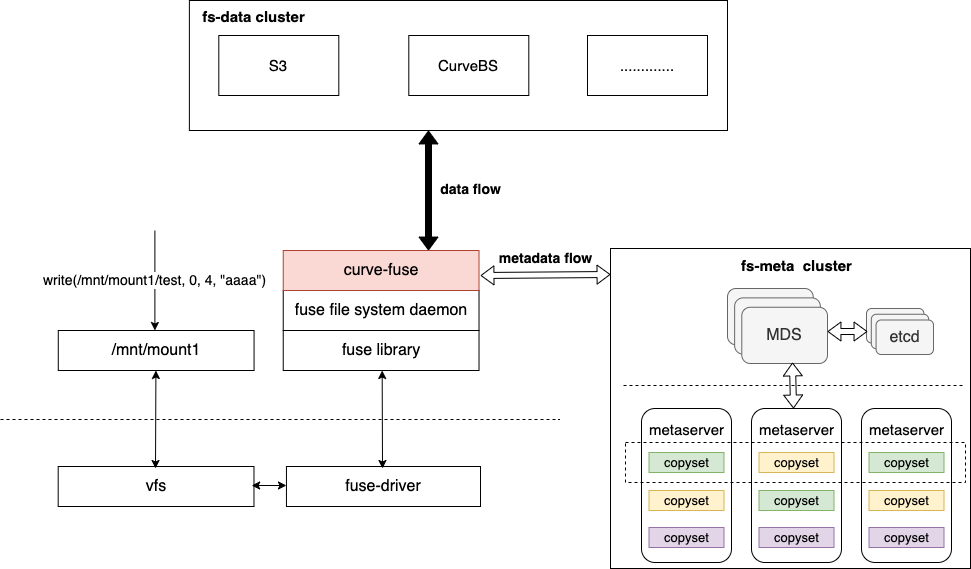

The diagram above was exported from draw.io. Its source (the exported page's mxGraphModel, read from the mxfile embedded in the PNG):
<mxGraphModel dx="1426" dy="737" grid="1" gridSize="10" guides="1" tooltips="1" connect="1" arrows="1" fold="1" page="1" pageScale="1" pageWidth="827" pageHeight="1169" math="0" shadow="0">
  <root>
    <mxCell id="0" />
    <mxCell id="1" parent="0" />
    <mxCell id="2" value="" style="rounded=0;whiteSpace=wrap;html=1;fontSize=15;fillColor=none;" vertex="1" parent="1">
      <mxGeometry x="1881" y="7470" width="360" height="320" as="geometry" />
    </mxCell>
    <mxCell id="3" value="" style="rounded=1;whiteSpace=wrap;html=1;fontSize=16;" vertex="1" parent="1">
      <mxGeometry x="1912" y="7630" width="90" height="154" as="geometry" />
    </mxCell>
    <mxCell id="4" value="metaserver" style="text;html=1;align=center;verticalAlign=middle;resizable=0;points=[];autosize=1;strokeColor=none;fillColor=none;fontSize=15;" vertex="1" parent="1">
      <mxGeometry x="1912" y="7641" width="90" height="20" as="geometry" />
    </mxCell>
    <mxCell id="5" value="copyset" style="rounded=0;whiteSpace=wrap;html=1;fontSize=13;fillColor=#d5e8d4;strokeColor=#82b366;" vertex="1" parent="1">
      <mxGeometry x="1919.5" y="7674" width="75" height="20" as="geometry" />
    </mxCell>
    <mxCell id="6" value="copyset" style="rounded=0;whiteSpace=wrap;html=1;fontSize=13;fillColor=#fff2cc;strokeColor=#d6b656;" vertex="1" parent="1">
      <mxGeometry x="1919.5" y="7712" width="75" height="20" as="geometry" />
    </mxCell>
    <mxCell id="7" value="copyset" style="rounded=0;whiteSpace=wrap;html=1;fontSize=13;fillColor=#e1d5e7;strokeColor=#9673a6;" vertex="1" parent="1">
      <mxGeometry x="1919.5" y="7749" width="75" height="20" as="geometry" />
    </mxCell>
    <mxCell id="8" value="" style="rounded=1;whiteSpace=wrap;html=1;fontSize=16;" vertex="1" parent="1">
      <mxGeometry x="2022" y="7630" width="90" height="154" as="geometry" />
    </mxCell>
    <mxCell id="9" value="metaserver" style="text;html=1;align=center;verticalAlign=middle;resizable=0;points=[];autosize=1;strokeColor=none;fillColor=none;fontSize=15;" vertex="1" parent="1">
      <mxGeometry x="2022" y="7641" width="90" height="20" as="geometry" />
    </mxCell>
    <mxCell id="10" value="copyset" style="rounded=0;whiteSpace=wrap;html=1;fontSize=13;fillColor=#fff2cc;strokeColor=#d6b656;" vertex="1" parent="1">
      <mxGeometry x="2029.5" y="7674" width="75" height="20" as="geometry" />
    </mxCell>
    <mxCell id="11" value="copyset" style="rounded=0;whiteSpace=wrap;html=1;fontSize=13;fillColor=#d5e8d4;strokeColor=#82b366;" vertex="1" parent="1">
      <mxGeometry x="2029.5" y="7712" width="75" height="20" as="geometry" />
    </mxCell>
    <mxCell id="12" value="copyset" style="rounded=0;whiteSpace=wrap;html=1;fontSize=13;fillColor=#e1d5e7;strokeColor=#9673a6;" vertex="1" parent="1">
      <mxGeometry x="2029.5" y="7749" width="75" height="20" as="geometry" />
    </mxCell>
    <mxCell id="13" value="" style="rounded=1;whiteSpace=wrap;html=1;fontSize=16;" vertex="1" parent="1">
      <mxGeometry x="2132" y="7630" width="90" height="154" as="geometry" />
    </mxCell>
    <mxCell id="14" value="metaserver" style="text;html=1;align=center;verticalAlign=middle;resizable=0;points=[];autosize=1;strokeColor=none;fillColor=none;fontSize=15;" vertex="1" parent="1">
      <mxGeometry x="2132" y="7641" width="90" height="20" as="geometry" />
    </mxCell>
    <mxCell id="15" value="copyset" style="rounded=0;whiteSpace=wrap;html=1;fontSize=13;fillColor=#d5e8d4;strokeColor=#82b366;" vertex="1" parent="1">
      <mxGeometry x="2139.5" y="7674" width="75" height="20" as="geometry" />
    </mxCell>
    <mxCell id="16" value="copyset" style="rounded=0;whiteSpace=wrap;html=1;fontSize=13;fillColor=#fff2cc;strokeColor=#d6b656;" vertex="1" parent="1">
      <mxGeometry x="2139.5" y="7712" width="75" height="20" as="geometry" />
    </mxCell>
    <mxCell id="17" value="copyset" style="rounded=0;whiteSpace=wrap;html=1;fontSize=13;fillColor=#e1d5e7;strokeColor=#9673a6;" vertex="1" parent="1">
      <mxGeometry x="2139.5" y="7749" width="75" height="20" as="geometry" />
    </mxCell>
    <mxCell id="18" value="" style="group" vertex="1" connectable="0" parent="1">
      <mxGeometry x="1998" y="7510" width="100" height="75" as="geometry" />
    </mxCell>
    <mxCell id="19" value="MDS" style="rounded=1;whiteSpace=wrap;html=1;fontSize=16;fillColor=#f5f5f5;fontColor=#333333;strokeColor=#666666;" vertex="1" parent="18">
      <mxGeometry width="85.71428571428572" height="56.25" as="geometry" />
    </mxCell>
    <mxCell id="20" value="MDS" style="rounded=1;whiteSpace=wrap;html=1;fontSize=16;fillColor=#f5f5f5;fontColor=#333333;strokeColor=#666666;" vertex="1" parent="18">
      <mxGeometry x="7.142857142857143" y="9.375" width="85.71428571428572" height="56.25" as="geometry" />
    </mxCell>
    <mxCell id="21" value="MDS" style="rounded=1;whiteSpace=wrap;html=1;fontSize=16;fillColor=#f5f5f5;fontColor=#333333;strokeColor=#666666;" vertex="1" parent="18">
      <mxGeometry x="14.285714285714286" y="18.75" width="85.71428571428572" height="56.25" as="geometry" />
    </mxCell>
    <mxCell id="22" value="&lt;b&gt;fs-meta&amp;nbsp; cluster&lt;/b&gt;" style="text;html=1;align=center;verticalAlign=middle;resizable=0;points=[];autosize=1;strokeColor=none;fillColor=none;fontSize=15;" vertex="1" parent="1">
      <mxGeometry x="2002" y="7477" width="130" height="20" as="geometry" />
    </mxCell>
    <mxCell id="23" value="S3" style="rounded=0;whiteSpace=wrap;html=1;fontSize=15;fillColor=none;" vertex="1" parent="1">
      <mxGeometry x="1489.3" y="7257" width="120" height="60" as="geometry" />
    </mxCell>
    <mxCell id="24" value="CurveBS" style="rounded=0;whiteSpace=wrap;html=1;fontSize=15;fillColor=none;" vertex="1" parent="1">
      <mxGeometry x="1679.3" y="7257" width="120" height="60" as="geometry" />
    </mxCell>
    <mxCell id="25" value="............." style="rounded=0;whiteSpace=wrap;html=1;fontSize=15;fillColor=none;" vertex="1" parent="1">
      <mxGeometry x="1858" y="7257" width="120" height="60" as="geometry" />
    </mxCell>
    <mxCell id="26" value="" style="rounded=0;whiteSpace=wrap;html=1;fontSize=15;fillColor=none;" vertex="1" parent="1">
      <mxGeometry x="1459.88" y="7222" width="538.12" height="130" as="geometry" />
    </mxCell>
    <mxCell id="27" value="&lt;b&gt;fs-data cluster&lt;/b&gt;" style="text;html=1;align=center;verticalAlign=middle;resizable=0;points=[];autosize=1;strokeColor=none;fillColor=none;fontSize=15;" vertex="1" parent="1">
      <mxGeometry x="1463.53" y="7228" width="120" height="20" as="geometry" />
    </mxCell>
    <mxCell id="28" value="" style="endArrow=none;dashed=1;html=1;rounded=0;fontSize=15;strokeWidth=1;fillColor=none;" edge="1" parent="1">
      <mxGeometry width="50" height="50" relative="1" as="geometry">
        <mxPoint x="1271" y="7641" as="sourcePoint" />
        <mxPoint x="1830" y="7641" as="targetPoint" />
      </mxGeometry>
    </mxCell>
    <mxCell id="29" value="" style="rounded=0;whiteSpace=wrap;html=1;fontSize=15;fillColor=none;dashed=1;" vertex="1" parent="1">
      <mxGeometry x="1896" y="7664" width="340" height="40" as="geometry" />
    </mxCell>
    <mxCell id="30" value="" style="group" connectable="0" vertex="1" parent="1">
      <mxGeometry x="2137" y="7530" width="67" height="46" as="geometry" />
    </mxCell>
    <mxCell id="31" value="MDS" style="rounded=1;whiteSpace=wrap;html=1;fontSize=16;fillColor=#f5f5f5;fontColor=#333333;strokeColor=#666666;" vertex="1" parent="30">
      <mxGeometry width="57.42857142857144" height="34.5" as="geometry" />
    </mxCell>
    <mxCell id="32" value="MDS" style="rounded=1;whiteSpace=wrap;html=1;fontSize=16;fillColor=#f5f5f5;fontColor=#333333;strokeColor=#666666;" vertex="1" parent="30">
      <mxGeometry x="4.785714285714286" y="5.75" width="57.42857142857144" height="34.5" as="geometry" />
    </mxCell>
    <mxCell id="33" value="etcd" style="rounded=1;whiteSpace=wrap;html=1;fontSize=16;fillColor=#f5f5f5;fontColor=#333333;strokeColor=#666666;" vertex="1" parent="30">
      <mxGeometry x="9.571428571428571" y="11.5" width="57.42857142857144" height="34.5" as="geometry" />
    </mxCell>
    <mxCell id="34" value="&lt;b&gt;metadata flow&lt;/b&gt;" style="text;html=1;align=center;verticalAlign=middle;resizable=0;points=[];autosize=1;strokeColor=none;fillColor=none;fontSize=14;" vertex="1" parent="1">
      <mxGeometry x="1761" y="7470" width="110" height="20" as="geometry" />
    </mxCell>
    <mxCell id="35" value="" style="shape=flexArrow;endArrow=classic;startArrow=classic;html=1;rounded=0;fontSize=14;width=6;endWidth=12;endSize=3.98;startWidth=12;startSize=3.98;fillColor=#000000;" edge="1" parent="1">
      <mxGeometry width="100" height="100" relative="1" as="geometry">
        <mxPoint x="1699" y="7472" as="sourcePoint" />
        <mxPoint x="1699" y="7352" as="targetPoint" />
      </mxGeometry>
    </mxCell>
    <mxCell id="36" value="" style="shape=flexArrow;endArrow=classic;startArrow=classic;html=1;rounded=0;fontSize=14;width=6;endWidth=12;endSize=3.98;startWidth=12;startSize=3.98;fillColor=none;" edge="1" parent="1">
      <mxGeometry width="100" height="100" relative="1" as="geometry">
        <mxPoint x="1751" y="7497" as="sourcePoint" />
        <mxPoint x="1881" y="7496" as="targetPoint" />
      </mxGeometry>
    </mxCell>
    <mxCell id="37" value="" style="endArrow=none;dashed=1;html=1;rounded=0;fontSize=15;strokeWidth=1;fillColor=none;" edge="1" parent="1">
      <mxGeometry width="50" height="50" relative="1" as="geometry">
        <mxPoint x="1894" y="7607" as="sourcePoint" />
        <mxPoint x="2234" y="7607" as="targetPoint" />
      </mxGeometry>
    </mxCell>
    <mxCell id="38" value="" style="shape=flexArrow;endArrow=classic;startArrow=classic;html=1;rounded=0;fontSize=14;width=6;endWidth=12;endSize=3.98;startWidth=12;startSize=3.98;fillColor=none;" edge="1" parent="1">
      <mxGeometry width="100" height="100" relative="1" as="geometry">
        <mxPoint x="2064" y="7630" as="sourcePoint" />
        <mxPoint x="2063" y="7584" as="targetPoint" />
      </mxGeometry>
    </mxCell>
    <mxCell id="39" value="" style="shape=flexArrow;endArrow=classic;startArrow=classic;html=1;rounded=0;fontSize=14;width=6;endWidth=12;endSize=3.98;startWidth=12;startSize=3.98;fillColor=none;" edge="1" parent="1">
      <mxGeometry width="100" height="100" relative="1" as="geometry">
        <mxPoint x="2098" y="7553" as="sourcePoint" />
        <mxPoint x="2138" y="7553" as="targetPoint" />
      </mxGeometry>
    </mxCell>
    <mxCell id="40" value="" style="group" vertex="1" connectable="0" parent="1">
      <mxGeometry x="1328.69" y="7414" width="452.3099048031156" height="269" as="geometry" />
    </mxCell>
    <mxCell id="41" value="&lt;font style=&quot;font-size: 16px&quot;&gt;/mnt/mount1&lt;/font&gt;" style="rounded=0;whiteSpace=wrap;html=1;" vertex="1" parent="40">
      <mxGeometry x="0.08701860666370279" y="138" width="195.79186499350934" height="40" as="geometry" />
    </mxCell>
    <mxCell id="42" value="&lt;font style=&quot;font-size: 16px&quot;&gt;vfs&lt;/font&gt;" style="rounded=0;whiteSpace=wrap;html=1;" vertex="1" parent="40">
      <mxGeometry y="274" width="195.79186499350934" height="40" as="geometry" />
    </mxCell>
    <mxCell id="43" value="&lt;font style=&quot;font-size: 16px&quot;&gt;fuse-driver&lt;/font&gt;" style="rounded=0;whiteSpace=wrap;html=1;" vertex="1" parent="40">
      <mxGeometry x="228.25850713976632" y="274" width="194.0514928602337" height="40" as="geometry" />
    </mxCell>
    <mxCell id="44" value="&lt;font style=&quot;font-size: 16px&quot;&gt;fuse library&lt;/font&gt;" style="rounded=0;whiteSpace=wrap;html=1;" vertex="1" parent="40">
      <mxGeometry x="225.03881869320637" y="138" width="195.79186499350934" height="40" as="geometry" />
    </mxCell>
    <mxCell id="45" value="&lt;font style=&quot;font-size: 16px&quot;&gt;fuse file system daemon&lt;/font&gt;" style="rounded=0;whiteSpace=wrap;html=1;" vertex="1" parent="40">
      <mxGeometry x="225.03881869320637" y="98" width="195.79186499350934" height="40" as="geometry" />
    </mxCell>
    <mxCell id="46" value="&lt;font style=&quot;font-size: 16px&quot;&gt;curve-fuse&lt;/font&gt;" style="rounded=0;whiteSpace=wrap;html=1;fillColor=#fad9d5;strokeColor=#ae4132;" vertex="1" parent="40">
      <mxGeometry x="225.03881869320637" y="58" width="195.79186499350934" height="40" as="geometry" />
    </mxCell>
    <mxCell id="47" value="" style="endArrow=classic;html=1;rounded=0;fontSize=11;" edge="1" parent="40">
      <mxGeometry width="50" height="50" relative="1" as="geometry">
        <mxPoint x="96.69507572479438" y="38" as="sourcePoint" />
        <mxPoint x="96.69507572479438" y="138" as="targetPoint" />
      </mxGeometry>
    </mxCell>
    <mxCell id="48" value="&lt;font style=&quot;font-size: 14px&quot;&gt;write(/mnt/mount1/test, 0, 4, &quot;aaaa&quot;)&lt;/font&gt;" style="edgeLabel;html=1;align=center;verticalAlign=middle;resizable=0;points=[];fontSize=11;" connectable="0" vertex="1" parent="47">
      <mxGeometry x="-0.02" y="-1" relative="1" as="geometry">
        <mxPoint as="offset" />
      </mxGeometry>
    </mxCell>
    <mxCell id="49" value="" style="endArrow=classic;startArrow=classic;html=1;rounded=0;fontSize=14;fillColor=none;" edge="1" parent="40">
      <mxGeometry width="50" height="50" relative="1" as="geometry">
        <mxPoint x="97.30999999999995" y="276" as="sourcePoint" />
        <mxPoint x="97.73059714409344" y="178" as="targetPoint" />
      </mxGeometry>
    </mxCell>
    <mxCell id="50" value="" style="endArrow=classic;startArrow=classic;html=1;rounded=0;fontSize=14;fillColor=none;" edge="1" parent="40">
      <mxGeometry width="50" height="50" relative="1" as="geometry">
        <mxPoint x="193.45106447425357" y="293" as="sourcePoint" />
        <mxPoint x="228.25850713976632" y="293" as="targetPoint" />
      </mxGeometry>
    </mxCell>
    <mxCell id="51" value="" style="endArrow=classic;startArrow=classic;html=1;rounded=0;fontSize=14;fillColor=none;" edge="1" parent="40">
      <mxGeometry width="50" height="50" relative="1" as="geometry">
        <mxPoint x="324.30999999999995" y="276" as="sourcePoint" />
        <mxPoint x="323.97897446992647" y="178" as="targetPoint" />
      </mxGeometry>
    </mxCell>
    <mxCell id="52" value="&lt;b&gt;data flow&lt;/b&gt;" style="text;html=1;align=center;verticalAlign=middle;resizable=0;points=[];autosize=1;strokeColor=none;fillColor=none;fontSize=14;" vertex="1" parent="40">
      <mxGeometry x="372.3099048031156" y="-13" width="80" height="20" as="geometry" />
    </mxCell>
  </root>
</mxGraphModel>